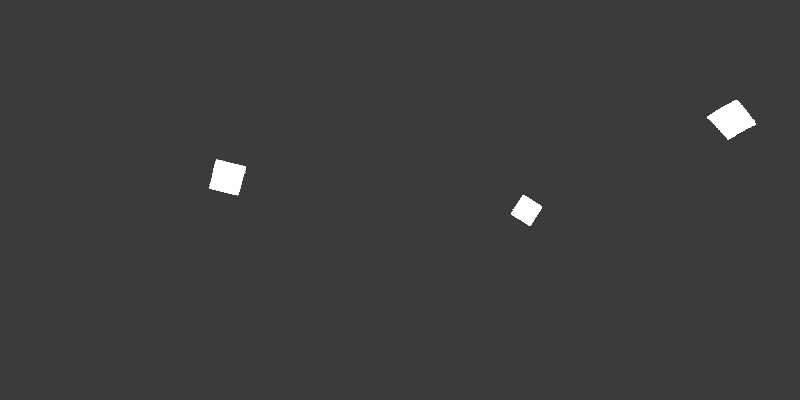 # Source: blender-environmentmap.blend  (saved by Blender 4.2.66; exported with 4.5.12 LTS)
import bpy
from mathutils import Matrix  # noqa: F401  (used for matrix-valued properties, if any)

bpy.ops.wm.read_factory_settings(use_empty=True)
scene = bpy.context.scene
scene.name = 'Scene'

# ---- collections
col_collection = bpy.data.collections.new('Collection'); scene.collection.children.link(col_collection)

# ---- world
world_world = bpy.data.worlds.new('World'); scene.world = world_world
world_world.use_nodes = True; world_world.node_tree.nodes.clear()
_N = world_world.node_tree.nodes; _L = world_world.node_tree.links
n0 = _N.new('ShaderNodeOutputWorld'); n0.name = 'World Output'; n0.location = (300, 300)
n1 = _N.new('ShaderNodeBackground'); n1.name = 'Background'; n1.location = (10, 300)
n1.inputs[0].default_value = (0.05088, 0.05088, 0.05088, 1.0)
_L.new(n1.outputs[0], n0.inputs[0])
n0.is_active_output = True
world_world.color = (0.05088, 0.05088, 0.05088)
world_world.sun_shadow_jitter_overblur = 0.0

# ---- cameras
cam_camera_001 = bpy.data.cameras.new('Camera.001')
cam_camera_001.type = 'PANO'
cam_camera_001.panorama_type = 'EQUIRECTANGULAR'

# ---- lights
light_area = bpy.data.lights.new('Area', 'AREA')
light_area.energy = 1000.0
light_area.size = 1.0
light_area.size_y = 1.0
light_area_001 = bpy.data.lights.new('Area.001', 'AREA')
light_area_001.color = (0.1071, 1.0, 0.009481)
light_area_001.energy = 1000.0
light_area_001.size = 1.0
light_area_001.size_y = 1.0
light_area_002 = bpy.data.lights.new('Area.002', 'AREA')
light_area_002.color = (1.0, 0.1751, 0.4242)
light_area_002.energy = 1000.0
light_area_002.size = 1.0
light_area_002.size_y = 1.0

# ---- objects
ob_camera_001 = bpy.data.objects.new('Camera.001', cam_camera_001)
ob_area = bpy.data.objects.new('Area', light_area)
ob_area_001 = bpy.data.objects.new('Area.001', light_area_001)
ob_area_002 = bpy.data.objects.new('Area.002', light_area_002)

# ---- transforms, parenting, visibility, modifiers, constraints
ob_camera_001.location = (0.0, 0.0, 0.0)
ob_camera_001.rotation_euler = (1.571, 0.0, 0.0)
ob_area.location = (1.88, -3.176, 2.696)
ob_area.rotation_euler = (10.31, 2.641, 3.304)
ob_area.visible_camera = True
ob_area_001.location = (4.876, 3.166, -0.4772)
ob_area_001.rotation_euler = (14.24, -0.5635, -4.207)
ob_area_001.visible_camera = True
ob_area_002.location = (-4.246, 0.9294, 0.7783)
ob_area_002.rotation_euler = (14.29, -3.381, 17.11)
ob_area_002.visible_camera = True

# ---- collection membership
col_collection.objects.link(ob_camera_001)
col_collection.objects.link(ob_area)
col_collection.objects.link(ob_area_001)
col_collection.objects.link(ob_area_002)

# ---- scene / render settings (as saved in the file)
scene.camera = ob_camera_001
scene.frame_start = 1; scene.frame_end = 250; scene.frame_set(142)
scene.render.engine = 'CYCLES'
scene.render.resolution_x = 2048
scene.render.resolution_y = 1024
scene.cycles.shading_system = True
scene.cycles.samples = 256
bpy.context.view_layer.update()
